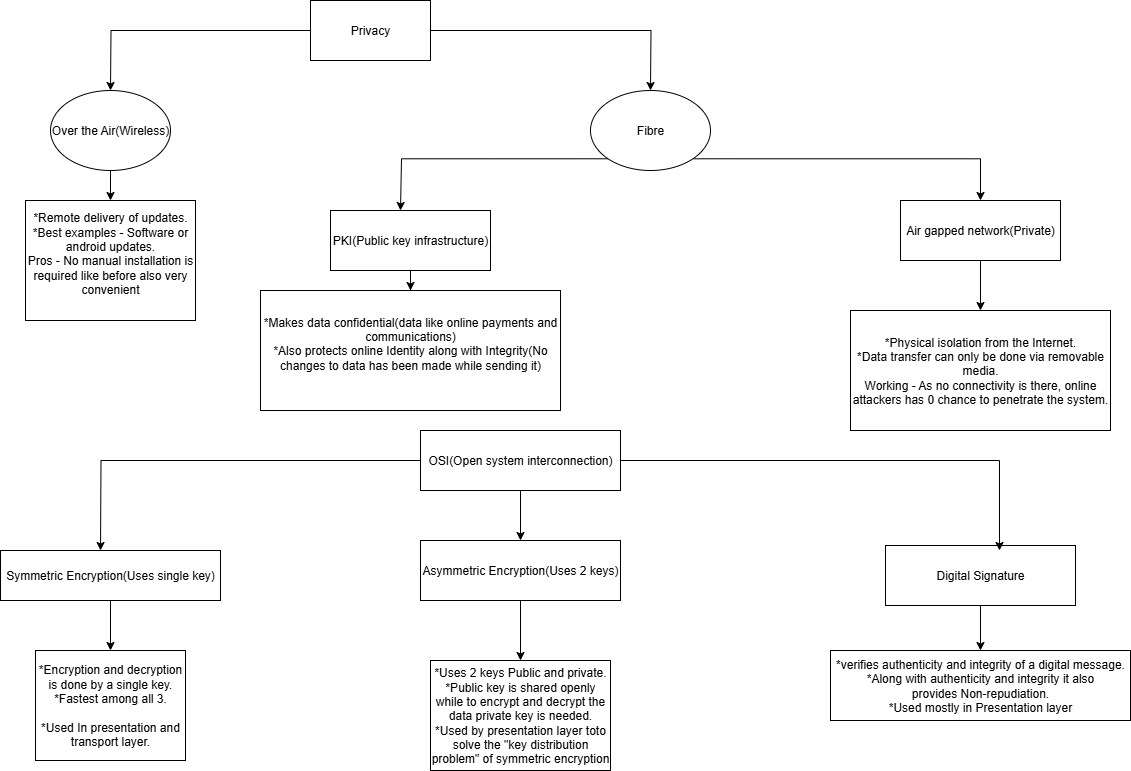

The diagram above was exported from draw.io. Its source (the exported page's mxGraphModel, read from the mxfile embedded in the PNG):
<mxGraphModel dx="1426" dy="823" grid="1" gridSize="10" guides="1" tooltips="1" connect="1" arrows="1" fold="1" page="1" pageScale="1" pageWidth="850" pageHeight="1100" math="0" shadow="0">
  <root>
    <mxCell id="0" />
    <mxCell id="1" parent="0" />
    <mxCell id="sTFw6s1r5--gr0ViKnwq-3" style="edgeStyle=orthogonalEdgeStyle;rounded=0;orthogonalLoop=1;jettySize=auto;html=1;" edge="1" parent="1" source="sTFw6s1r5--gr0ViKnwq-1">
      <mxGeometry relative="1" as="geometry">
        <mxPoint x="140" y="120" as="targetPoint" />
      </mxGeometry>
    </mxCell>
    <mxCell id="sTFw6s1r5--gr0ViKnwq-12" style="edgeStyle=orthogonalEdgeStyle;rounded=0;orthogonalLoop=1;jettySize=auto;html=1;" edge="1" parent="1" source="sTFw6s1r5--gr0ViKnwq-1">
      <mxGeometry relative="1" as="geometry">
        <mxPoint x="680" y="120" as="targetPoint" />
      </mxGeometry>
    </mxCell>
    <mxCell id="sTFw6s1r5--gr0ViKnwq-1" value="Privacy" style="rounded=0;whiteSpace=wrap;html=1;" vertex="1" parent="1">
      <mxGeometry x="340" y="30" width="120" height="60" as="geometry" />
    </mxCell>
    <mxCell id="sTFw6s1r5--gr0ViKnwq-11" value="" style="edgeStyle=orthogonalEdgeStyle;rounded=0;orthogonalLoop=1;jettySize=auto;html=1;" edge="1" parent="1" source="sTFw6s1r5--gr0ViKnwq-4" target="sTFw6s1r5--gr0ViKnwq-6">
      <mxGeometry relative="1" as="geometry" />
    </mxCell>
    <mxCell id="sTFw6s1r5--gr0ViKnwq-4" value="Over the Air(Wireless)" style="ellipse;whiteSpace=wrap;html=1;" vertex="1" parent="1">
      <mxGeometry x="80" y="120" width="120" height="80" as="geometry" />
    </mxCell>
    <mxCell id="sTFw6s1r5--gr0ViKnwq-6" value="*Remote delivery of updates.&lt;div&gt;*Best examples - Software or android updates.&lt;/div&gt;&lt;div&gt;Pros - No manual installation is required like before also very convenient&lt;/div&gt;&lt;div&gt;&lt;div&gt;&lt;div&gt;&lt;br&gt;&lt;/div&gt;&lt;/div&gt;&lt;/div&gt;" style="rounded=0;whiteSpace=wrap;html=1;" vertex="1" parent="1">
      <mxGeometry x="55" y="230" width="170" height="120" as="geometry" />
    </mxCell>
    <mxCell id="sTFw6s1r5--gr0ViKnwq-7" style="edgeStyle=orthogonalEdgeStyle;rounded=0;orthogonalLoop=1;jettySize=auto;html=1;exitX=0.5;exitY=1;exitDx=0;exitDy=0;" edge="1" parent="1" source="sTFw6s1r5--gr0ViKnwq-6" target="sTFw6s1r5--gr0ViKnwq-6">
      <mxGeometry relative="1" as="geometry" />
    </mxCell>
    <mxCell id="sTFw6s1r5--gr0ViKnwq-14" style="edgeStyle=orthogonalEdgeStyle;rounded=0;orthogonalLoop=1;jettySize=auto;html=1;exitX=0;exitY=1;exitDx=0;exitDy=0;" edge="1" parent="1" source="sTFw6s1r5--gr0ViKnwq-13">
      <mxGeometry relative="1" as="geometry">
        <mxPoint x="430" y="240" as="targetPoint" />
        <Array as="points">
          <mxPoint x="431" y="188" />
        </Array>
      </mxGeometry>
    </mxCell>
    <mxCell id="sTFw6s1r5--gr0ViKnwq-39" style="edgeStyle=orthogonalEdgeStyle;rounded=0;orthogonalLoop=1;jettySize=auto;html=1;exitX=1;exitY=1;exitDx=0;exitDy=0;" edge="1" parent="1" source="sTFw6s1r5--gr0ViKnwq-13" target="sTFw6s1r5--gr0ViKnwq-32">
      <mxGeometry relative="1" as="geometry" />
    </mxCell>
    <mxCell id="sTFw6s1r5--gr0ViKnwq-13" value="Fibre" style="ellipse;whiteSpace=wrap;html=1;" vertex="1" parent="1">
      <mxGeometry x="620" y="120" width="120" height="80" as="geometry" />
    </mxCell>
    <mxCell id="sTFw6s1r5--gr0ViKnwq-28" value="" style="edgeStyle=orthogonalEdgeStyle;rounded=0;orthogonalLoop=1;jettySize=auto;html=1;" edge="1" parent="1" source="sTFw6s1r5--gr0ViKnwq-18" target="sTFw6s1r5--gr0ViKnwq-24">
      <mxGeometry relative="1" as="geometry" />
    </mxCell>
    <mxCell id="sTFw6s1r5--gr0ViKnwq-18" value="&lt;div style=&quot;text-align: start;&quot;&gt;&lt;span style=&quot;background-color: transparent; color: light-dark(rgb(0, 0, 0), rgb(255, 255, 255));&quot;&gt;PKI(&lt;/span&gt;&lt;span style=&quot;background-color: transparent; color: light-dark(rgb(0, 0, 0), rgb(255, 255, 255));&quot;&gt;Public key infrastructure)&lt;/span&gt;&lt;/div&gt;" style="rounded=0;whiteSpace=wrap;html=1;" vertex="1" parent="1">
      <mxGeometry x="360" y="240" width="160" height="60" as="geometry" />
    </mxCell>
    <mxCell id="sTFw6s1r5--gr0ViKnwq-24" value="*Makes data confidential(data like online payments and communications)&lt;br&gt;*Also protects online Identity along with Integrity(No changes to data has been made while sending it)&lt;br&gt;&lt;div&gt;&lt;br&gt;&lt;/div&gt;" style="rounded=0;whiteSpace=wrap;html=1;" vertex="1" parent="1">
      <mxGeometry x="290" y="320" width="300" height="120" as="geometry" />
    </mxCell>
    <mxCell id="sTFw6s1r5--gr0ViKnwq-42" value="" style="edgeStyle=orthogonalEdgeStyle;rounded=0;orthogonalLoop=1;jettySize=auto;html=1;" edge="1" parent="1" source="sTFw6s1r5--gr0ViKnwq-32" target="sTFw6s1r5--gr0ViKnwq-33">
      <mxGeometry relative="1" as="geometry" />
    </mxCell>
    <mxCell id="sTFw6s1r5--gr0ViKnwq-32" value="Air gapped network(Private)" style="rounded=0;whiteSpace=wrap;html=1;" vertex="1" parent="1">
      <mxGeometry x="930" y="230" width="160" height="60" as="geometry" />
    </mxCell>
    <mxCell id="sTFw6s1r5--gr0ViKnwq-33" value="*Physical isolation from the Internet.&lt;div&gt;*Data transfer can only be done via removable media.&lt;/div&gt;&lt;div&gt;Working - As no connectivity is there, online attackers has 0 chance to penetrate the system.&lt;/div&gt;" style="rounded=0;whiteSpace=wrap;html=1;" vertex="1" parent="1">
      <mxGeometry x="880" y="340" width="260" height="120" as="geometry" />
    </mxCell>
    <mxCell id="sTFw6s1r5--gr0ViKnwq-44" style="edgeStyle=orthogonalEdgeStyle;rounded=0;orthogonalLoop=1;jettySize=auto;html=1;exitX=0;exitY=0.5;exitDx=0;exitDy=0;" edge="1" parent="1" source="sTFw6s1r5--gr0ViKnwq-43">
      <mxGeometry relative="1" as="geometry">
        <mxPoint x="130" y="580" as="targetPoint" />
      </mxGeometry>
    </mxCell>
    <mxCell id="sTFw6s1r5--gr0ViKnwq-51" value="" style="edgeStyle=orthogonalEdgeStyle;rounded=0;orthogonalLoop=1;jettySize=auto;html=1;" edge="1" parent="1" source="sTFw6s1r5--gr0ViKnwq-43" target="sTFw6s1r5--gr0ViKnwq-50">
      <mxGeometry relative="1" as="geometry" />
    </mxCell>
    <mxCell id="sTFw6s1r5--gr0ViKnwq-43" value="OSI(Open system interconnection)" style="rounded=0;whiteSpace=wrap;html=1;" vertex="1" parent="1">
      <mxGeometry x="450" y="460" width="200" height="60" as="geometry" />
    </mxCell>
    <mxCell id="sTFw6s1r5--gr0ViKnwq-62" value="" style="edgeStyle=orthogonalEdgeStyle;rounded=0;orthogonalLoop=1;jettySize=auto;html=1;" edge="1" parent="1" source="sTFw6s1r5--gr0ViKnwq-45" target="sTFw6s1r5--gr0ViKnwq-60">
      <mxGeometry relative="1" as="geometry" />
    </mxCell>
    <mxCell id="sTFw6s1r5--gr0ViKnwq-45" value="Symmetric Encryption(Uses single key)" style="rounded=0;whiteSpace=wrap;html=1;" vertex="1" parent="1">
      <mxGeometry x="30" y="580" width="220" height="50" as="geometry" />
    </mxCell>
    <mxCell id="sTFw6s1r5--gr0ViKnwq-64" value="" style="edgeStyle=orthogonalEdgeStyle;rounded=0;orthogonalLoop=1;jettySize=auto;html=1;" edge="1" parent="1" source="sTFw6s1r5--gr0ViKnwq-50" target="sTFw6s1r5--gr0ViKnwq-63">
      <mxGeometry relative="1" as="geometry" />
    </mxCell>
    <mxCell id="sTFw6s1r5--gr0ViKnwq-50" value="Asymmetric Encryption(Uses 2 keys)" style="rounded=0;whiteSpace=wrap;html=1;" vertex="1" parent="1">
      <mxGeometry x="450" y="570" width="200" height="60" as="geometry" />
    </mxCell>
    <mxCell id="sTFw6s1r5--gr0ViKnwq-67" value="" style="edgeStyle=orthogonalEdgeStyle;rounded=0;orthogonalLoop=1;jettySize=auto;html=1;" edge="1" parent="1" source="sTFw6s1r5--gr0ViKnwq-53" target="sTFw6s1r5--gr0ViKnwq-66">
      <mxGeometry relative="1" as="geometry" />
    </mxCell>
    <mxCell id="sTFw6s1r5--gr0ViKnwq-53" value="Digital Signature" style="rounded=0;whiteSpace=wrap;html=1;" vertex="1" parent="1">
      <mxGeometry x="915" y="575" width="190" height="60" as="geometry" />
    </mxCell>
    <mxCell id="sTFw6s1r5--gr0ViKnwq-57" style="edgeStyle=orthogonalEdgeStyle;rounded=0;orthogonalLoop=1;jettySize=auto;html=1;exitX=1;exitY=0.5;exitDx=0;exitDy=0;entryX=0.6;entryY=0.083;entryDx=0;entryDy=0;entryPerimeter=0;" edge="1" parent="1" source="sTFw6s1r5--gr0ViKnwq-43" target="sTFw6s1r5--gr0ViKnwq-53">
      <mxGeometry relative="1" as="geometry" />
    </mxCell>
    <mxCell id="sTFw6s1r5--gr0ViKnwq-60" value="*Encryption and decryption is done by a single key.&lt;div&gt;*Fastest among all 3.&lt;/div&gt;&lt;div&gt;&lt;br&gt;&lt;/div&gt;&lt;div&gt;*Used In presentation and transport layer.&lt;/div&gt;" style="rounded=0;whiteSpace=wrap;html=1;" vertex="1" parent="1">
      <mxGeometry x="65" y="680" width="150" height="110" as="geometry" />
    </mxCell>
    <mxCell id="sTFw6s1r5--gr0ViKnwq-63" value="*Uses 2 keys Public and private.&lt;div&gt;*Public key is shared openly while to encrypt and decrypt the data private key is needed.&lt;/div&gt;&lt;div&gt;*Used by presentation layer toto solve the &quot;key distribution problem&quot; of symmetric encryption&lt;/div&gt;" style="rounded=0;whiteSpace=wrap;html=1;" vertex="1" parent="1">
      <mxGeometry x="460" y="690" width="180" height="110" as="geometry" />
    </mxCell>
    <mxCell id="sTFw6s1r5--gr0ViKnwq-66" value="*verifies authenticity and integrity of a digital message.&lt;div&gt;*Along with&amp;nbsp;&lt;span style=&quot;background-color: transparent; color: light-dark(rgb(0, 0, 0), rgb(255, 255, 255));&quot;&gt;authenticity&lt;/span&gt;&lt;span style=&quot;background-color: transparent; color: light-dark(rgb(0, 0, 0), rgb(255, 255, 255));&quot;&gt;&amp;nbsp;and&amp;nbsp;&lt;/span&gt;&lt;span style=&quot;background-color: transparent; color: light-dark(rgb(0, 0, 0), rgb(255, 255, 255));&quot;&gt;integrity&lt;/span&gt;&lt;span style=&quot;background-color: transparent; color: light-dark(rgb(0, 0, 0), rgb(255, 255, 255));&quot;&gt;&amp;nbsp;it also provides&amp;nbsp;&lt;/span&gt;&lt;span style=&quot;background-color: transparent; color: light-dark(rgb(0, 0, 0), rgb(255, 255, 255));&quot;&gt;Non-repudiation.&lt;/span&gt;&lt;/div&gt;&lt;div&gt;&lt;span style=&quot;background-color: transparent; color: light-dark(rgb(0, 0, 0), rgb(255, 255, 255));&quot;&gt;*Used mostly in Presentation layer&lt;/span&gt;&lt;/div&gt;" style="rounded=0;whiteSpace=wrap;html=1;" vertex="1" parent="1">
      <mxGeometry x="860" y="680" width="300" height="70" as="geometry" />
    </mxCell>
  </root>
</mxGraphModel>